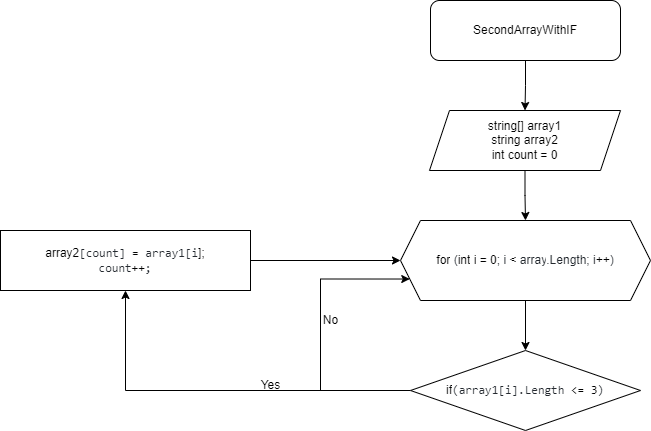

The diagram above was exported from draw.io. Its source (the exported page's mxGraphModel, read from the mxfile embedded in the PNG):
<mxGraphModel dx="1386" dy="801" grid="1" gridSize="10" guides="1" tooltips="1" connect="1" arrows="1" fold="1" page="1" pageScale="1" pageWidth="827" pageHeight="1169" math="0" shadow="0">
  <root>
    <mxCell id="0" />
    <mxCell id="1" parent="0" />
    <mxCell id="YP2M9nR-MfJR8kxBduxT-3" value="" style="edgeStyle=orthogonalEdgeStyle;rounded=0;orthogonalLoop=1;jettySize=auto;html=1;" edge="1" parent="1" source="YP2M9nR-MfJR8kxBduxT-1" target="YP2M9nR-MfJR8kxBduxT-2">
      <mxGeometry relative="1" as="geometry" />
    </mxCell>
    <mxCell id="YP2M9nR-MfJR8kxBduxT-1" value="SecondArrayWithIF" style="rounded=1;whiteSpace=wrap;html=1;" vertex="1" parent="1">
      <mxGeometry x="460" y="80" width="190" height="60" as="geometry" />
    </mxCell>
    <mxCell id="YP2M9nR-MfJR8kxBduxT-5" value="" style="edgeStyle=orthogonalEdgeStyle;rounded=0;orthogonalLoop=1;jettySize=auto;html=1;" edge="1" parent="1" source="YP2M9nR-MfJR8kxBduxT-2" target="YP2M9nR-MfJR8kxBduxT-4">
      <mxGeometry relative="1" as="geometry" />
    </mxCell>
    <mxCell id="YP2M9nR-MfJR8kxBduxT-2" value="&lt;span style=&quot;box-sizing: border-box; text-align: start; background-color: rgb(255, 255, 255);&quot; class=&quot;pl-en&quot;&gt;string[] array1&lt;br&gt;string array2&lt;br&gt;int count = 0&lt;br&gt;&lt;/span&gt;" style="shape=parallelogram;perimeter=parallelogramPerimeter;whiteSpace=wrap;html=1;fixedSize=1;" vertex="1" parent="1">
      <mxGeometry x="459" y="190" width="191" height="60" as="geometry" />
    </mxCell>
    <mxCell id="YP2M9nR-MfJR8kxBduxT-7" value="" style="edgeStyle=orthogonalEdgeStyle;rounded=0;orthogonalLoop=1;jettySize=auto;html=1;fontFamily=Helvetica;" edge="1" parent="1" source="YP2M9nR-MfJR8kxBduxT-4" target="YP2M9nR-MfJR8kxBduxT-6">
      <mxGeometry relative="1" as="geometry" />
    </mxCell>
    <mxCell id="YP2M9nR-MfJR8kxBduxT-4" value="for&lt;span style=&quot;color: rgb(36, 41, 47); text-align: start; background-color: rgb(255, 255, 255);&quot;&gt; (&lt;/span&gt;&lt;span style=&quot;box-sizing: border-box; color: var(--color-prettylights-syntax-keyword); text-align: start; background-color: rgb(255, 255, 255);&quot; class=&quot;pl-k&quot;&gt;int&lt;/span&gt;&lt;span style=&quot;color: rgb(36, 41, 47); text-align: start; background-color: rgb(255, 255, 255);&quot;&gt; &lt;/span&gt;&lt;span style=&quot;box-sizing: border-box; color: var(--color-prettylights-syntax-entity); text-align: start; background-color: rgb(255, 255, 255);&quot; class=&quot;pl-en&quot;&gt;i&lt;/span&gt;&lt;span style=&quot;color: rgb(36, 41, 47); text-align: start; background-color: rgb(255, 255, 255);&quot;&gt; &lt;/span&gt;&lt;span style=&quot;box-sizing: border-box; color: var(--color-prettylights-syntax-keyword); text-align: start; background-color: rgb(255, 255, 255);&quot; class=&quot;pl-k&quot;&gt;=&lt;/span&gt;&lt;span style=&quot;color: rgb(36, 41, 47); text-align: start; background-color: rgb(255, 255, 255);&quot;&gt; &lt;/span&gt;&lt;span style=&quot;box-sizing: border-box; color: var(--color-prettylights-syntax-constant); text-align: start; background-color: rgb(255, 255, 255);&quot; class=&quot;pl-c1&quot;&gt;0&lt;/span&gt;&lt;span style=&quot;color: rgb(36, 41, 47); text-align: start; background-color: rgb(255, 255, 255);&quot;&gt;; &lt;/span&gt;&lt;span style=&quot;box-sizing: border-box; color: rgb(36, 41, 47); text-align: start; background-color: rgb(255, 255, 255);&quot; class=&quot;pl-smi&quot;&gt;i&lt;/span&gt;&lt;span style=&quot;color: rgb(36, 41, 47); text-align: start; background-color: rgb(255, 255, 255);&quot;&gt; &lt;/span&gt;&lt;span style=&quot;box-sizing: border-box; color: var(--color-prettylights-syntax-keyword); text-align: start; background-color: rgb(255, 255, 255);&quot; class=&quot;pl-k&quot;&gt;&amp;lt;&lt;/span&gt;&lt;span style=&quot;color: rgb(36, 41, 47); text-align: start; background-color: rgb(255, 255, 255);&quot;&gt; &lt;/span&gt;&lt;span style=&quot;box-sizing: border-box; color: rgb(36, 41, 47); text-align: start; background-color: rgb(255, 255, 255);&quot; class=&quot;pl-smi&quot;&gt;array&lt;/span&gt;&lt;span style=&quot;color: rgb(36, 41, 47); text-align: start; background-color: rgb(255, 255, 255);&quot;&gt;.&lt;/span&gt;&lt;span style=&quot;box-sizing: border-box; color: rgb(36, 41, 47); text-align: start; background-color: rgb(255, 255, 255);&quot; class=&quot;pl-smi&quot;&gt;Length&lt;/span&gt;&lt;span style=&quot;color: rgb(36, 41, 47); text-align: start; background-color: rgb(255, 255, 255);&quot;&gt;; &lt;/span&gt;&lt;span style=&quot;box-sizing: border-box; color: rgb(36, 41, 47); text-align: start; background-color: rgb(255, 255, 255);&quot; class=&quot;pl-smi&quot;&gt;i&lt;/span&gt;&lt;span style=&quot;box-sizing: border-box; color: var(--color-prettylights-syntax-keyword); text-align: start; background-color: rgb(255, 255, 255);&quot; class=&quot;pl-k&quot;&gt;++&lt;/span&gt;&lt;span style=&quot;color: rgb(36, 41, 47); text-align: start; background-color: rgb(255, 255, 255);&quot;&gt;)&lt;/span&gt;" style="shape=hexagon;perimeter=hexagonPerimeter2;whiteSpace=wrap;html=1;fixedSize=1;" vertex="1" parent="1">
      <mxGeometry x="430" y="300" width="250" height="80" as="geometry" />
    </mxCell>
    <mxCell id="YP2M9nR-MfJR8kxBduxT-10" style="edgeStyle=orthogonalEdgeStyle;rounded=0;orthogonalLoop=1;jettySize=auto;html=1;exitX=0;exitY=0.5;exitDx=0;exitDy=0;entryX=0.5;entryY=1;entryDx=0;entryDy=0;fontFamily=Helvetica;" edge="1" parent="1" source="YP2M9nR-MfJR8kxBduxT-6" target="YP2M9nR-MfJR8kxBduxT-8">
      <mxGeometry relative="1" as="geometry" />
    </mxCell>
    <mxCell id="YP2M9nR-MfJR8kxBduxT-13" style="edgeStyle=orthogonalEdgeStyle;rounded=0;orthogonalLoop=1;jettySize=auto;html=1;exitX=0;exitY=0.5;exitDx=0;exitDy=0;entryX=0;entryY=0.75;entryDx=0;entryDy=0;fontFamily=Helvetica;" edge="1" parent="1" source="YP2M9nR-MfJR8kxBduxT-6" target="YP2M9nR-MfJR8kxBduxT-4">
      <mxGeometry relative="1" as="geometry">
        <Array as="points">
          <mxPoint x="350" y="470" />
          <mxPoint x="350" y="359" />
        </Array>
      </mxGeometry>
    </mxCell>
    <mxCell id="YP2M9nR-MfJR8kxBduxT-6" value="if&lt;span style=&quot;color: rgb(36, 41, 47); font-family: ui-monospace, SFMono-Regular, &amp;quot;SF Mono&amp;quot;, Menlo, Consolas, &amp;quot;Liberation Mono&amp;quot;, monospace; text-align: start; background-color: rgb(255, 255, 255);&quot;&gt;(&lt;/span&gt;&lt;span style=&quot;box-sizing: border-box; color: rgb(36, 41, 47); font-family: ui-monospace, SFMono-Regular, &amp;quot;SF Mono&amp;quot;, Menlo, Consolas, &amp;quot;Liberation Mono&amp;quot;, monospace; text-align: start; background-color: rgb(255, 255, 255);&quot; class=&quot;pl-smi&quot;&gt;array1&lt;/span&gt;&lt;span style=&quot;color: rgb(36, 41, 47); font-family: ui-monospace, SFMono-Regular, &amp;quot;SF Mono&amp;quot;, Menlo, Consolas, &amp;quot;Liberation Mono&amp;quot;, monospace; text-align: start; background-color: rgb(255, 255, 255);&quot;&gt;[&lt;/span&gt;&lt;span style=&quot;box-sizing: border-box; color: rgb(36, 41, 47); font-family: ui-monospace, SFMono-Regular, &amp;quot;SF Mono&amp;quot;, Menlo, Consolas, &amp;quot;Liberation Mono&amp;quot;, monospace; text-align: start; background-color: rgb(255, 255, 255);&quot; class=&quot;pl-smi&quot;&gt;i&lt;/span&gt;&lt;span style=&quot;color: rgb(36, 41, 47); font-family: ui-monospace, SFMono-Regular, &amp;quot;SF Mono&amp;quot;, Menlo, Consolas, &amp;quot;Liberation Mono&amp;quot;, monospace; text-align: start; background-color: rgb(255, 255, 255);&quot;&gt;].&lt;/span&gt;&lt;span style=&quot;box-sizing: border-box; color: rgb(36, 41, 47); font-family: ui-monospace, SFMono-Regular, &amp;quot;SF Mono&amp;quot;, Menlo, Consolas, &amp;quot;Liberation Mono&amp;quot;, monospace; text-align: start; background-color: rgb(255, 255, 255);&quot; class=&quot;pl-smi&quot;&gt;Length&lt;/span&gt;&lt;span style=&quot;color: rgb(36, 41, 47); font-family: ui-monospace, SFMono-Regular, &amp;quot;SF Mono&amp;quot;, Menlo, Consolas, &amp;quot;Liberation Mono&amp;quot;, monospace; text-align: start; background-color: rgb(255, 255, 255);&quot;&gt; &lt;/span&gt;&lt;span style=&quot;box-sizing: border-box; color: var(--color-prettylights-syntax-keyword); font-family: ui-monospace, SFMono-Regular, &amp;quot;SF Mono&amp;quot;, Menlo, Consolas, &amp;quot;Liberation Mono&amp;quot;, monospace; text-align: start; background-color: rgb(255, 255, 255);&quot; class=&quot;pl-k&quot;&gt;&amp;lt;=&lt;/span&gt;&lt;span style=&quot;color: rgb(36, 41, 47); font-family: ui-monospace, SFMono-Regular, &amp;quot;SF Mono&amp;quot;, Menlo, Consolas, &amp;quot;Liberation Mono&amp;quot;, monospace; text-align: start; background-color: rgb(255, 255, 255);&quot;&gt; &lt;/span&gt;&lt;span style=&quot;box-sizing: border-box; color: var(--color-prettylights-syntax-constant); font-family: ui-monospace, SFMono-Regular, &amp;quot;SF Mono&amp;quot;, Menlo, Consolas, &amp;quot;Liberation Mono&amp;quot;, monospace; text-align: start; background-color: rgb(255, 255, 255);&quot; class=&quot;pl-c1&quot;&gt;3&lt;/span&gt;&lt;span style=&quot;color: rgb(36, 41, 47); font-family: ui-monospace, SFMono-Regular, &amp;quot;SF Mono&amp;quot;, Menlo, Consolas, &amp;quot;Liberation Mono&amp;quot;, monospace; text-align: start; background-color: rgb(255, 255, 255);&quot;&gt;)&lt;/span&gt;" style="rhombus;whiteSpace=wrap;html=1;fontFamily=Helvetica;" vertex="1" parent="1">
      <mxGeometry x="440" y="430" width="230" height="80" as="geometry" />
    </mxCell>
    <mxCell id="YP2M9nR-MfJR8kxBduxT-9" value="" style="edgeStyle=orthogonalEdgeStyle;rounded=0;orthogonalLoop=1;jettySize=auto;html=1;fontFamily=Helvetica;" edge="1" parent="1" source="YP2M9nR-MfJR8kxBduxT-8" target="YP2M9nR-MfJR8kxBduxT-4">
      <mxGeometry relative="1" as="geometry" />
    </mxCell>
    <mxCell id="YP2M9nR-MfJR8kxBduxT-8" value="array2&lt;span style=&quot;color: rgb(36, 41, 47); font-family: ui-monospace, SFMono-Regular, &amp;quot;SF Mono&amp;quot;, Menlo, Consolas, &amp;quot;Liberation Mono&amp;quot;, monospace; text-align: start; background-color: rgb(255, 255, 255);&quot;&gt;[&lt;/span&gt;&lt;span style=&quot;box-sizing: border-box; color: rgb(36, 41, 47); font-family: ui-monospace, SFMono-Regular, &amp;quot;SF Mono&amp;quot;, Menlo, Consolas, &amp;quot;Liberation Mono&amp;quot;, monospace; text-align: start; background-color: rgb(255, 255, 255);&quot; class=&quot;pl-smi&quot;&gt;count&lt;/span&gt;&lt;span style=&quot;color: rgb(36, 41, 47); font-family: ui-monospace, SFMono-Regular, &amp;quot;SF Mono&amp;quot;, Menlo, Consolas, &amp;quot;Liberation Mono&amp;quot;, monospace; text-align: start; background-color: rgb(255, 255, 255);&quot;&gt;] &lt;/span&gt;&lt;span style=&quot;box-sizing: border-box; color: var(--color-prettylights-syntax-keyword); font-family: ui-monospace, SFMono-Regular, &amp;quot;SF Mono&amp;quot;, Menlo, Consolas, &amp;quot;Liberation Mono&amp;quot;, monospace; text-align: start; background-color: rgb(255, 255, 255);&quot; class=&quot;pl-k&quot;&gt;=&lt;/span&gt;&lt;span style=&quot;color: rgb(36, 41, 47); font-family: ui-monospace, SFMono-Regular, &amp;quot;SF Mono&amp;quot;, Menlo, Consolas, &amp;quot;Liberation Mono&amp;quot;, monospace; text-align: start; background-color: rgb(255, 255, 255);&quot;&gt; &lt;/span&gt;&lt;span style=&quot;box-sizing: border-box; color: rgb(36, 41, 47); font-family: ui-monospace, SFMono-Regular, &amp;quot;SF Mono&amp;quot;, Menlo, Consolas, &amp;quot;Liberation Mono&amp;quot;, monospace; text-align: start; background-color: rgb(255, 255, 255);&quot; class=&quot;pl-smi&quot;&gt;array1&lt;/span&gt;&lt;span style=&quot;color: rgb(36, 41, 47); font-family: ui-monospace, SFMono-Regular, &amp;quot;SF Mono&amp;quot;, Menlo, Consolas, &amp;quot;Liberation Mono&amp;quot;, monospace; text-align: start; background-color: rgb(255, 255, 255);&quot;&gt;[&lt;/span&gt;&lt;span style=&quot;box-sizing: border-box; color: rgb(36, 41, 47); font-family: ui-monospace, SFMono-Regular, &amp;quot;SF Mono&amp;quot;, Menlo, Consolas, &amp;quot;Liberation Mono&amp;quot;, monospace; text-align: start; background-color: rgb(255, 255, 255);&quot; class=&quot;pl-smi&quot;&gt;i&lt;/span&gt;];&lt;br&gt;&lt;span style=&quot;box-sizing: border-box; color: rgb(36, 41, 47); font-family: ui-monospace, SFMono-Regular, &amp;quot;SF Mono&amp;quot;, Menlo, Consolas, &amp;quot;Liberation Mono&amp;quot;, monospace; text-align: start; background-color: rgb(255, 255, 255);&quot; class=&quot;pl-smi&quot;&gt;count&lt;/span&gt;&lt;span style=&quot;box-sizing: border-box; color: var(--color-prettylights-syntax-keyword); font-family: ui-monospace, SFMono-Regular, &amp;quot;SF Mono&amp;quot;, Menlo, Consolas, &amp;quot;Liberation Mono&amp;quot;, monospace; text-align: start; background-color: rgb(255, 255, 255);&quot; class=&quot;pl-k&quot;&gt;++&lt;/span&gt;&lt;span style=&quot;color: rgb(36, 41, 47); font-family: ui-monospace, SFMono-Regular, &amp;quot;SF Mono&amp;quot;, Menlo, Consolas, &amp;quot;Liberation Mono&amp;quot;, monospace; text-align: start; background-color: rgb(255, 255, 255);&quot;&gt;;&lt;/span&gt;&lt;span style=&quot;color: rgb(36, 41, 47); font-family: ui-monospace, SFMono-Regular, &amp;quot;SF Mono&amp;quot;, Menlo, Consolas, &amp;quot;Liberation Mono&amp;quot;, monospace; text-align: start; background-color: rgb(255, 255, 255);&quot;&gt;&lt;br&gt;&lt;/span&gt;" style="rounded=0;whiteSpace=wrap;html=1;fontFamily=Helvetica;" vertex="1" parent="1">
      <mxGeometry x="30" y="310" width="250" height="60" as="geometry" />
    </mxCell>
    <mxCell id="YP2M9nR-MfJR8kxBduxT-12" value="Yes" style="text;html=1;align=center;verticalAlign=middle;resizable=0;points=[];autosize=1;strokeColor=none;fillColor=none;fontFamily=Helvetica;" vertex="1" parent="1">
      <mxGeometry x="280" y="450" width="40" height="30" as="geometry" />
    </mxCell>
    <mxCell id="YP2M9nR-MfJR8kxBduxT-14" value="No" style="text;html=1;align=center;verticalAlign=middle;resizable=0;points=[];autosize=1;strokeColor=none;fillColor=none;fontFamily=Helvetica;" vertex="1" parent="1">
      <mxGeometry x="340" y="385" width="40" height="30" as="geometry" />
    </mxCell>
  </root>
</mxGraphModel>